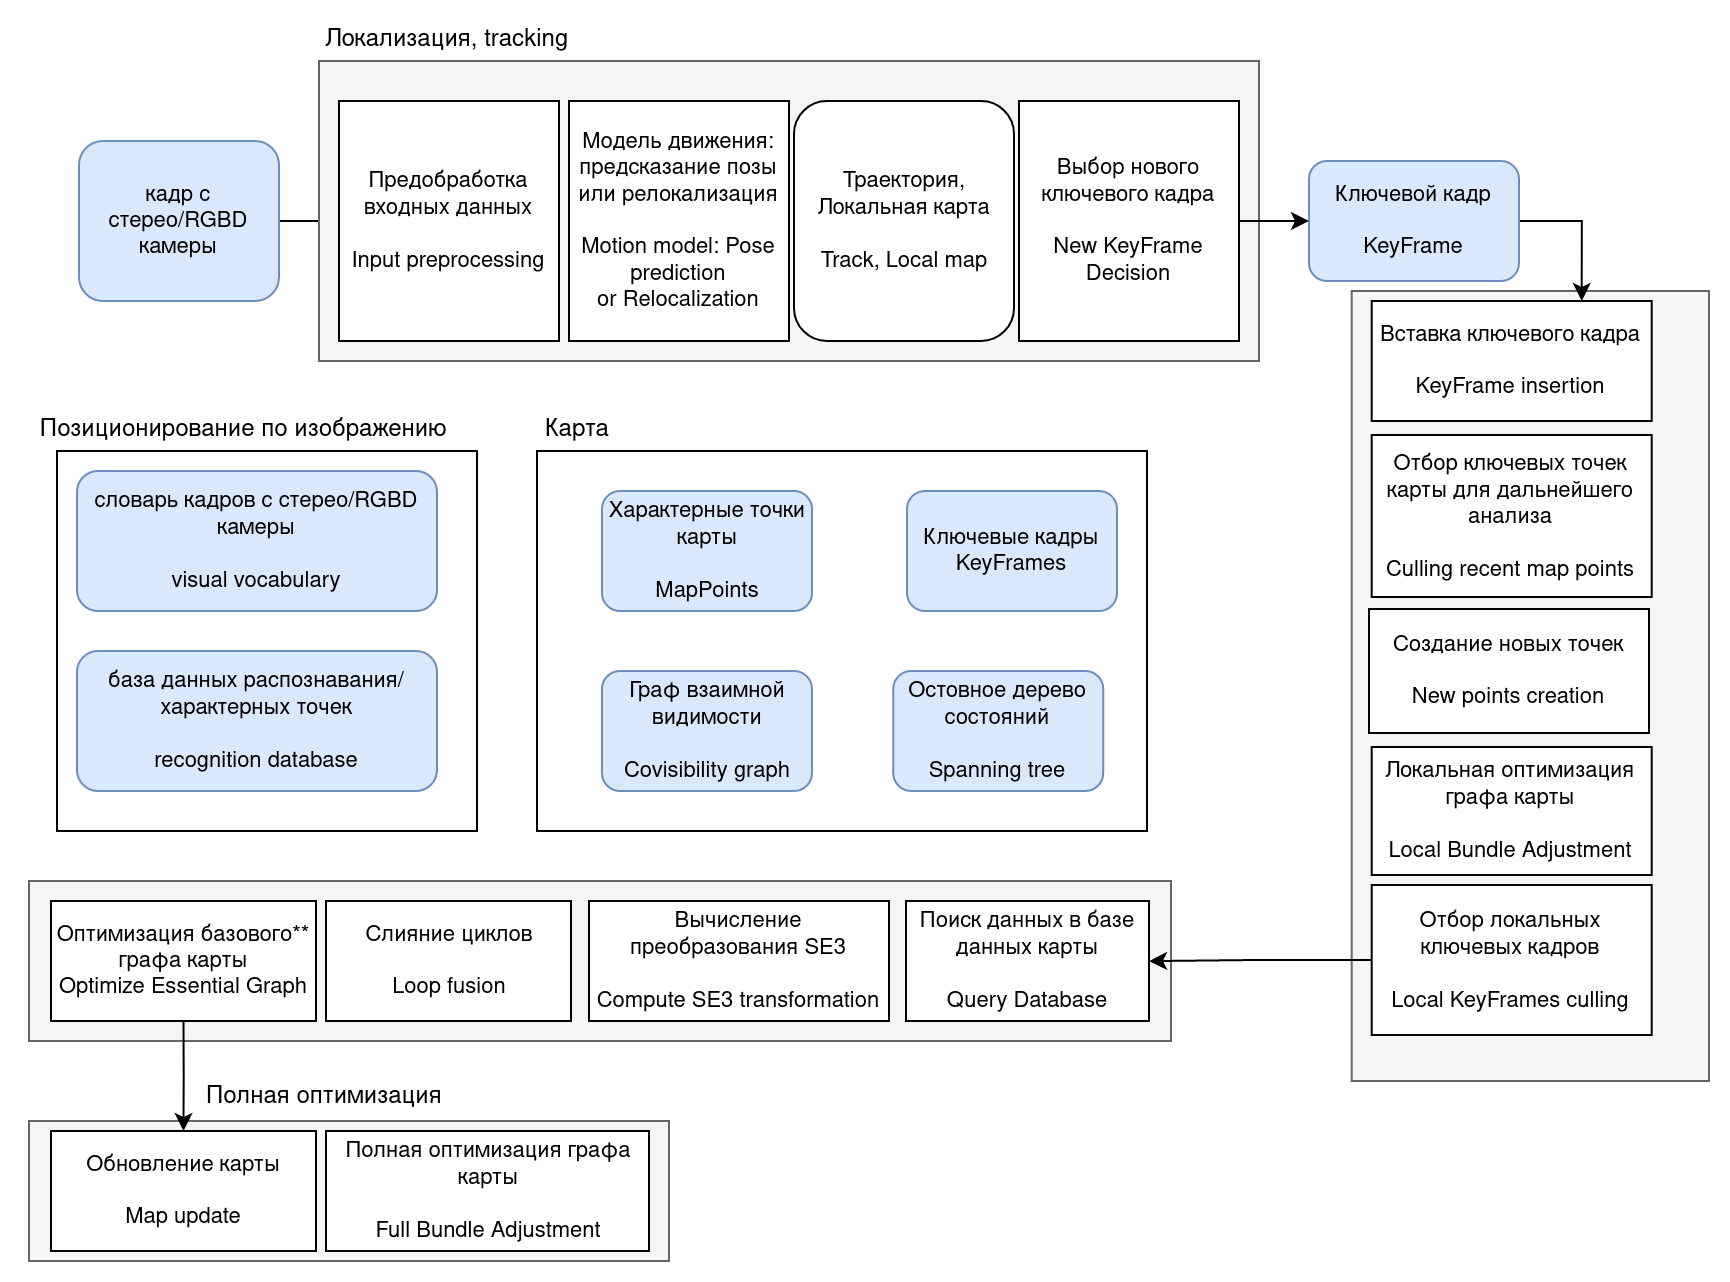

The diagram above was exported from draw.io. Its source (the exported page's mxGraphModel, read from the mxfile embedded in the PNG):
<mxGraphModel dx="2121" dy="933" grid="1" gridSize="10" guides="1" tooltips="1" connect="1" arrows="1" fold="1" page="1" pageScale="1" pageWidth="850" pageHeight="1100" math="0" shadow="0">
  <root>
    <mxCell id="0" />
    <mxCell id="1" parent="0" />
    <mxCell id="2" value="" style="group" vertex="1" connectable="0" parent="1">
      <mxGeometry x="480" y="2780" width="170" height="390" as="geometry" />
    </mxCell>
    <mxCell id="3" value="" style="rounded=0;whiteSpace=wrap;html=1;fontSize=11;strokeWidth=1;fillColor=#f5f5f5;fontColor=#333333;strokeColor=#666666;" vertex="1" parent="2">
      <mxGeometry x="-8.65" y="-5" width="178.65" height="395" as="geometry" />
    </mxCell>
    <mxCell id="4" value="&lt;div&gt;Вставка ключевого кадра&lt;/div&gt;&lt;div&gt;&lt;br&gt;&lt;/div&gt;&lt;div&gt;KeyFrame insertion&lt;/div&gt;" style="rounded=0;whiteSpace=wrap;html=1;fontSize=11;strokeWidth=1;" vertex="1" parent="2">
      <mxGeometry x="1.3500000000000227" width="140" height="60" as="geometry" />
    </mxCell>
    <mxCell id="5" value="&lt;div&gt;Отбор ключевых точек карты для дальнейшего анализа&lt;br&gt;&lt;/div&gt;&lt;div&gt;&lt;br&gt;&lt;/div&gt;&lt;div&gt;Culling recent map points&lt;/div&gt;" style="rounded=0;whiteSpace=wrap;html=1;fontSize=11;strokeWidth=1;" vertex="1" parent="2">
      <mxGeometry x="1.3500000000000227" y="67" width="140" height="81" as="geometry" />
    </mxCell>
    <mxCell id="6" value="&lt;div&gt;Создание новых точек&lt;/div&gt;&lt;div&gt;&lt;br&gt;&lt;/div&gt;&lt;div&gt;New points creation&lt;/div&gt;" style="rounded=0;whiteSpace=wrap;html=1;fontSize=11;strokeWidth=1;" vertex="1" parent="2">
      <mxGeometry y="154" width="140" height="62" as="geometry" />
    </mxCell>
    <mxCell id="7" value="&lt;div&gt;Локальная оптимизация графа карты&lt;br&gt;&lt;/div&gt;&lt;div&gt;&lt;br&gt;&lt;/div&gt;&lt;div&gt;Local Bundle Adjustment&lt;/div&gt;" style="rounded=0;whiteSpace=wrap;html=1;fontSize=11;strokeWidth=1;" vertex="1" parent="2">
      <mxGeometry x="1.3500000000000227" y="223" width="140" height="64" as="geometry" />
    </mxCell>
    <mxCell id="8" value="&lt;div&gt;Отбор локальных ключевых кадров&lt;/div&gt;&lt;div&gt;&lt;br&gt;&lt;/div&gt;&lt;div&gt;Local KeyFrames culling&lt;/div&gt;" style="rounded=0;whiteSpace=wrap;html=1;fontSize=11;strokeWidth=1;" vertex="1" parent="2">
      <mxGeometry x="1.3500000000000227" y="292" width="140" height="75" as="geometry" />
    </mxCell>
    <mxCell id="9" value="" style="rounded=0;whiteSpace=wrap;html=1;fontSize=11;strokeWidth=1;" vertex="1" parent="1">
      <mxGeometry x="64" y="2855" width="305" height="190" as="geometry" />
    </mxCell>
    <mxCell id="10" style="edgeStyle=orthogonalEdgeStyle;rounded=0;orthogonalLoop=1;jettySize=auto;html=1;exitX=1;exitY=0.5;exitDx=0;exitDy=0;entryX=0;entryY=0.5;entryDx=0;entryDy=0;fontSize=11;fillColor=default;" edge="1" source="11" target="16" parent="1">
      <mxGeometry relative="1" as="geometry" />
    </mxCell>
    <mxCell id="11" value="кадр с стерео/RGBD камеры" style="rounded=1;whiteSpace=wrap;html=1;fontSize=11;strokeWidth=1;fillColor=#dae8fc;strokeColor=#6c8ebf;" vertex="1" parent="1">
      <mxGeometry x="-165" y="2700" width="100" height="80" as="geometry" />
    </mxCell>
    <mxCell id="12" style="edgeStyle=orthogonalEdgeStyle;rounded=0;orthogonalLoop=1;jettySize=auto;html=1;exitX=1;exitY=0.5;exitDx=0;exitDy=0;entryX=0.75;entryY=0;entryDx=0;entryDy=0;fontSize=11;fillColor=default;" edge="1" source="13" target="4" parent="1">
      <mxGeometry relative="1" as="geometry" />
    </mxCell>
    <mxCell id="13" value="&lt;div&gt;Ключевой кадр&lt;/div&gt;&lt;div&gt;&lt;br&gt;&lt;/div&gt;&lt;div&gt;KeyFrame&lt;/div&gt;" style="rounded=1;whiteSpace=wrap;html=1;fontSize=11;strokeWidth=1;fillColor=#dae8fc;strokeColor=#6c8ebf;" vertex="1" parent="1">
      <mxGeometry x="450" y="2710" width="105" height="60" as="geometry" />
    </mxCell>
    <mxCell id="14" value="" style="group" vertex="1" connectable="0" parent="1">
      <mxGeometry x="-35" y="2680" width="460" height="130" as="geometry" />
    </mxCell>
    <mxCell id="15" value="" style="rounded=0;whiteSpace=wrap;html=1;fontSize=11;strokeWidth=1;fillColor=#f5f5f5;fontColor=#333333;strokeColor=#666666;" vertex="1" parent="14">
      <mxGeometry x="-10" y="-20" width="470" height="150" as="geometry" />
    </mxCell>
    <mxCell id="16" value="&lt;div&gt;Предобработка входных данных &lt;br&gt;&lt;/div&gt;&lt;div&gt;&lt;br&gt;&lt;/div&gt;&lt;div&gt;Input preprocessing&lt;br&gt;&lt;/div&gt;" style="rounded=0;whiteSpace=wrap;html=1;fontSize=11;strokeWidth=1;" vertex="1" parent="14">
      <mxGeometry width="110" height="120" as="geometry" />
    </mxCell>
    <mxCell id="17" value="Модель движения: предсказание позы&lt;br&gt;&lt;div&gt;или релокализация&lt;/div&gt;&lt;br&gt;&lt;div&gt;Motion model: Pose prediction&lt;/div&gt;&lt;div&gt;or Relocalization&lt;br&gt;&lt;/div&gt;" style="rounded=0;whiteSpace=wrap;html=1;fontSize=11;strokeWidth=1;" vertex="1" parent="14">
      <mxGeometry x="115" width="110" height="120" as="geometry" />
    </mxCell>
    <mxCell id="18" value="&lt;div&gt;Траектория, Локальная карта&lt;br&gt;&lt;/div&gt;&lt;div&gt;&lt;br&gt;&lt;/div&gt;&lt;div&gt;Track, Local map&lt;/div&gt;" style="rounded=1;whiteSpace=wrap;html=1;fontSize=11;strokeWidth=1;" vertex="1" parent="14">
      <mxGeometry x="227.5" width="110" height="120" as="geometry" />
    </mxCell>
    <mxCell id="19" value="&lt;div&gt;Выбор нового ключевого кадра&lt;/div&gt;&lt;br&gt;&lt;div&gt;New KeyFrame Decision&lt;/div&gt;" style="rounded=0;whiteSpace=wrap;html=1;fontSize=11;strokeWidth=1;" vertex="1" parent="14">
      <mxGeometry x="340" width="110" height="120" as="geometry" />
    </mxCell>
    <mxCell id="20" style="edgeStyle=orthogonalEdgeStyle;rounded=0;orthogonalLoop=1;jettySize=auto;html=1;exitX=1;exitY=0.5;exitDx=0;exitDy=0;entryX=0;entryY=0.5;entryDx=0;entryDy=0;fontSize=11;fillColor=default;" edge="1" source="19" target="13" parent="1">
      <mxGeometry relative="1" as="geometry" />
    </mxCell>
    <mxCell id="21" value="&lt;font style=&quot;font-size: 12px&quot;&gt;Локализация, tracking&lt;/font&gt;" style="text;html=1;align=center;verticalAlign=middle;resizable=0;points=[];autosize=1;strokeColor=none;fillColor=none;fontSize=11;" vertex="1" parent="1">
      <mxGeometry x="-51.50000000000001" y="2640" width="140" height="20" as="geometry" />
    </mxCell>
    <mxCell id="22" value="" style="group" vertex="1" connectable="0" parent="1">
      <mxGeometry x="-179" y="3080" width="560" height="70" as="geometry" />
    </mxCell>
    <mxCell id="23" value="" style="rounded=0;whiteSpace=wrap;html=1;fontSize=11;strokeWidth=1;fillColor=#f5f5f5;fontColor=#333333;strokeColor=#666666;" vertex="1" parent="22">
      <mxGeometry x="-11" y="-10" width="571" height="80" as="geometry" />
    </mxCell>
    <mxCell id="24" value="&lt;div&gt;Поиск данных в базе данных карты&lt;/div&gt;&lt;div&gt;&lt;br&gt;&lt;/div&gt;&lt;div&gt;Query Database&lt;/div&gt;" style="rounded=0;whiteSpace=wrap;html=1;fontSize=11;strokeWidth=1;" vertex="1" parent="22">
      <mxGeometry x="427.5" width="121.5" height="60" as="geometry" />
    </mxCell>
    <mxCell id="25" value="&lt;div&gt;Вычисление преобразования SE3&lt;/div&gt;&lt;div&gt;&lt;br&gt;&lt;/div&gt;&lt;div&gt;Compute SE3 transformation&lt;/div&gt;" style="rounded=0;whiteSpace=wrap;html=1;fontSize=11;strokeWidth=1;" vertex="1" parent="22">
      <mxGeometry x="269" width="150" height="60" as="geometry" />
    </mxCell>
    <mxCell id="26" value="&lt;div&gt;Слияние циклов&lt;br&gt;&lt;/div&gt;&lt;div&gt;&lt;br&gt;&lt;/div&gt;&lt;div&gt;Loop fusion&lt;/div&gt;" style="rounded=0;whiteSpace=wrap;html=1;fontSize=11;strokeWidth=1;" vertex="1" parent="22">
      <mxGeometry x="137.5" width="122.5" height="60" as="geometry" />
    </mxCell>
    <mxCell id="27" value="&lt;div&gt;Оптимизация базового** графа карты&lt;br&gt;&lt;/div&gt;&lt;div&gt;Optimize Essential Graph&lt;/div&gt;" style="rounded=0;whiteSpace=wrap;html=1;fontSize=11;strokeWidth=1;" vertex="1" parent="22">
      <mxGeometry width="132.5" height="60" as="geometry" />
    </mxCell>
    <mxCell id="28" style="edgeStyle=orthogonalEdgeStyle;rounded=0;orthogonalLoop=1;jettySize=auto;html=1;exitX=0;exitY=0.5;exitDx=0;exitDy=0;fontSize=11;fillColor=default;" edge="1" source="8" target="24" parent="1">
      <mxGeometry relative="1" as="geometry" />
    </mxCell>
    <mxCell id="29" value="&lt;div&gt;Ключевые кадры&lt;/div&gt;&lt;div&gt;KeyFrames&lt;/div&gt;" style="rounded=1;whiteSpace=wrap;html=1;fontSize=11;strokeWidth=1;fillColor=#dae8fc;strokeColor=#6c8ebf;" vertex="1" parent="1">
      <mxGeometry x="249" y="2875" width="105" height="60" as="geometry" />
    </mxCell>
    <mxCell id="30" value="&lt;div&gt;Остовное дерево состояний&lt;br&gt;&lt;/div&gt;&lt;div&gt;&lt;br&gt;&lt;/div&gt;&lt;div&gt;Spanning tree&lt;/div&gt;" style="rounded=1;whiteSpace=wrap;html=1;fontSize=11;strokeWidth=1;fillColor=#dae8fc;strokeColor=#6c8ebf;" vertex="1" parent="1">
      <mxGeometry x="242.12" y="2965" width="105" height="60" as="geometry" />
    </mxCell>
    <mxCell id="31" value="&lt;div&gt;Граф взаимной видимости&lt;/div&gt;&lt;div&gt;&lt;br&gt;&lt;/div&gt;&lt;div&gt;Covisibility graph&lt;/div&gt;" style="rounded=1;whiteSpace=wrap;html=1;fontSize=11;strokeWidth=1;fillColor=#dae8fc;strokeColor=#6c8ebf;" vertex="1" parent="1">
      <mxGeometry x="96.5" y="2965" width="105" height="60" as="geometry" />
    </mxCell>
    <mxCell id="32" value="&lt;div&gt;Характерные точки карты&lt;/div&gt;&lt;div&gt;&lt;br&gt;&lt;/div&gt;&lt;div&gt;MapPoints&lt;br&gt;&lt;/div&gt;" style="rounded=1;whiteSpace=wrap;html=1;fontSize=11;strokeWidth=1;fillColor=#dae8fc;strokeColor=#6c8ebf;" vertex="1" parent="1">
      <mxGeometry x="96.5" y="2875" width="105" height="60" as="geometry" />
    </mxCell>
    <mxCell id="33" value="&lt;font style=&quot;font-size: 12px&quot;&gt;Карта&lt;/font&gt;" style="text;html=1;align=center;verticalAlign=middle;resizable=0;points=[];autosize=1;strokeColor=none;fillColor=none;fontSize=11;" vertex="1" parent="1">
      <mxGeometry x="59" y="2835" width="50" height="20" as="geometry" />
    </mxCell>
    <mxCell id="34" value="" style="rounded=0;whiteSpace=wrap;html=1;fontSize=11;strokeWidth=1;" vertex="1" parent="1">
      <mxGeometry x="-176" y="2855" width="210" height="190" as="geometry" />
    </mxCell>
    <mxCell id="35" value="&lt;font style=&quot;font-size: 12px&quot;&gt;Позиционирование по изображению&lt;/font&gt;" style="text;html=1;align=center;verticalAlign=middle;resizable=0;points=[];autosize=1;strokeColor=none;fillColor=none;fontSize=11;" vertex="1" parent="1">
      <mxGeometry x="-193.5" y="2835" width="220" height="20" as="geometry" />
    </mxCell>
    <mxCell id="36" value="&lt;div&gt;словарь кадров с стерео/RGBD камеры&lt;/div&gt;&lt;div&gt;&lt;br&gt;&lt;/div&gt;&lt;div&gt;visual vocabulary&lt;br&gt;&lt;/div&gt;" style="rounded=1;whiteSpace=wrap;html=1;fontSize=11;strokeWidth=1;fillColor=#dae8fc;strokeColor=#6c8ebf;" vertex="1" parent="1">
      <mxGeometry x="-166" y="2865" width="180" height="70" as="geometry" />
    </mxCell>
    <mxCell id="37" value="&lt;div&gt;база данных распознавания/&lt;/div&gt;&lt;div&gt;характерных точек&lt;br&gt;&lt;/div&gt;&lt;div&gt;&lt;br&gt;&lt;/div&gt;&lt;div&gt;recognition database&lt;br&gt;&lt;/div&gt;" style="rounded=1;whiteSpace=wrap;html=1;fontSize=11;strokeWidth=1;fillColor=#dae8fc;strokeColor=#6c8ebf;" vertex="1" parent="1">
      <mxGeometry x="-166" y="2955" width="180" height="70" as="geometry" />
    </mxCell>
    <mxCell id="38" value="" style="rounded=0;whiteSpace=wrap;html=1;fontSize=11;strokeWidth=1;fillColor=#f5f5f5;fontColor=#333333;strokeColor=#666666;" vertex="1" parent="1">
      <mxGeometry x="-190" y="3190" width="320" height="70" as="geometry" />
    </mxCell>
    <mxCell id="39" value="&lt;div&gt;Полная оптимизация графа карты&lt;br&gt;&lt;/div&gt;&lt;div&gt;&lt;br&gt;&lt;/div&gt;&lt;div&gt;Full Bundle Adjustment&lt;/div&gt;" style="rounded=0;whiteSpace=wrap;html=1;fontSize=11;strokeWidth=1;" vertex="1" parent="1">
      <mxGeometry x="-41.5" y="3195" width="161.5" height="60" as="geometry" />
    </mxCell>
    <mxCell id="40" value="&lt;div&gt;Обновление карты&lt;/div&gt;&lt;div&gt;&lt;br&gt;&lt;/div&gt;&lt;div&gt;Map update&lt;br&gt;&lt;/div&gt;" style="rounded=0;whiteSpace=wrap;html=1;fontSize=11;strokeWidth=1;" vertex="1" parent="1">
      <mxGeometry x="-179" y="3195" width="132.5" height="60" as="geometry" />
    </mxCell>
    <mxCell id="41" style="edgeStyle=orthogonalEdgeStyle;rounded=0;orthogonalLoop=1;jettySize=auto;html=1;exitX=0.5;exitY=1;exitDx=0;exitDy=0;fontSize=11;fillColor=default;" edge="1" source="27" target="40" parent="1">
      <mxGeometry relative="1" as="geometry" />
    </mxCell>
    <mxCell id="42" value="&lt;font style=&quot;font-size: 12px&quot;&gt;Полная оптимизация&lt;/font&gt;" style="text;whiteSpace=wrap;html=1;fontSize=11;" vertex="1" parent="1">
      <mxGeometry x="-103.5" y="3165" width="130" height="30" as="geometry" />
    </mxCell>
  </root>
</mxGraphModel>